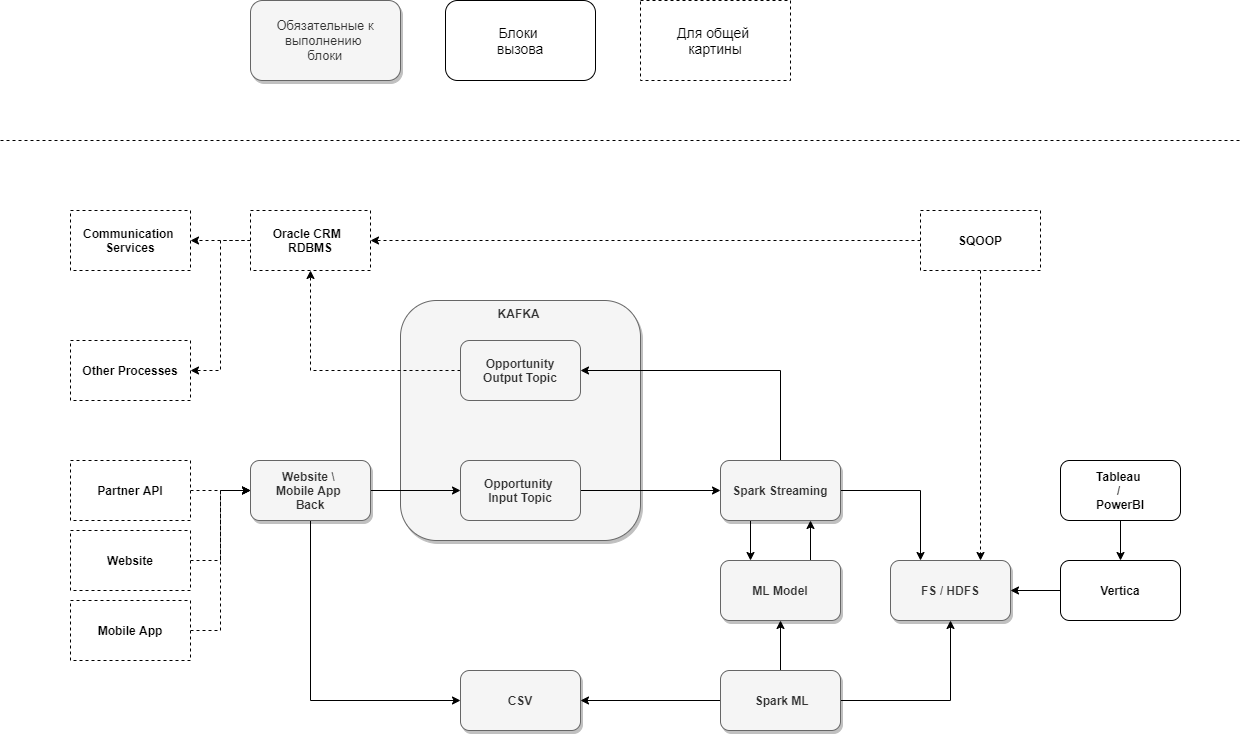

The diagram above was exported from draw.io. Its source (the exported page's mxGraphModel, read from the mxfile embedded in the PNG):
<mxGraphModel dx="2857" dy="2233" grid="1" gridSize="10" guides="1" tooltips="1" connect="1" arrows="1" fold="1" page="1" pageScale="1" pageWidth="826" pageHeight="1169" background="#ffffff" math="0" shadow="0">
  <root>
    <mxCell id="0" />
    <mxCell id="1" parent="0" />
    <mxCell id="H5wyjZ6kGzDite7E-cJy-13" value="KAFKA&amp;nbsp;" style="whiteSpace=wrap;html=1;aspect=fixed;verticalAlign=top;fillColor=#f5f5f5;strokeColor=#666666;fontColor=#333333;rounded=1;shadow=1;fontStyle=1;fontSize=12;" parent="1" vertex="1">
      <mxGeometry x="200" y="240" width="240" height="240" as="geometry" />
    </mxCell>
    <mxCell id="L6vwLU6ZQLawFVmIJwn_-102" value="" style="edgeStyle=orthogonalEdgeStyle;rounded=0;orthogonalLoop=1;jettySize=auto;html=1;fontStyle=1;fontSize=12;" parent="1" source="L6vwLU6ZQLawFVmIJwn_-97" target="L6vwLU6ZQLawFVmIJwn_-101" edge="1">
      <mxGeometry relative="1" as="geometry" />
    </mxCell>
    <mxCell id="L6vwLU6ZQLawFVmIJwn_-141" value="" style="edgeStyle=orthogonalEdgeStyle;rounded=0;orthogonalLoop=1;jettySize=auto;html=1;entryX=1;entryY=0.5;entryDx=0;entryDy=0;fontStyle=1;fontSize=12;" parent="1" source="L6vwLU6ZQLawFVmIJwn_-97" target="L6vwLU6ZQLawFVmIJwn_-138" edge="1">
      <mxGeometry relative="1" as="geometry">
        <mxPoint x="360" y="590" as="targetPoint" />
      </mxGeometry>
    </mxCell>
    <mxCell id="L6vwLU6ZQLawFVmIJwn_-143" value="" style="edgeStyle=orthogonalEdgeStyle;rounded=0;orthogonalLoop=1;jettySize=auto;html=1;entryX=0.5;entryY=1;entryDx=0;entryDy=0;fontStyle=1;fontSize=12;" parent="1" source="L6vwLU6ZQLawFVmIJwn_-97" target="L6vwLU6ZQLawFVmIJwn_-99" edge="1">
      <mxGeometry relative="1" as="geometry">
        <mxPoint x="720" y="590" as="targetPoint" />
      </mxGeometry>
    </mxCell>
    <mxCell id="L6vwLU6ZQLawFVmIJwn_-97" value="&amp;nbsp;Spark ML" style="rounded=1;whiteSpace=wrap;html=1;fillColor=#f5f5f5;strokeColor=#666666;fontColor=#333333;shadow=1;fontStyle=1;fontSize=12;" parent="1" vertex="1">
      <mxGeometry x="520" y="610" width="120" height="60" as="geometry" />
    </mxCell>
    <mxCell id="L6vwLU6ZQLawFVmIJwn_-99" value="FS / HDFS" style="rounded=1;whiteSpace=wrap;html=1;fillColor=#f5f5f5;strokeColor=#666666;fontColor=#333333;shadow=1;fontStyle=1;fontSize=12;" parent="1" vertex="1">
      <mxGeometry x="690" y="500" width="120" height="60" as="geometry" />
    </mxCell>
    <mxCell id="L6vwLU6ZQLawFVmIJwn_-146" value="" style="edgeStyle=orthogonalEdgeStyle;rounded=0;orthogonalLoop=1;jettySize=auto;html=1;entryX=0.25;entryY=0;entryDx=0;entryDy=0;exitX=0.25;exitY=1;exitDx=0;exitDy=0;fontStyle=1;fontSize=12;" parent="1" source="L6vwLU6ZQLawFVmIJwn_-100" target="L6vwLU6ZQLawFVmIJwn_-101" edge="1">
      <mxGeometry relative="1" as="geometry" />
    </mxCell>
    <mxCell id="H5wyjZ6kGzDite7E-cJy-3" value="" style="edgeStyle=orthogonalEdgeStyle;rounded=0;orthogonalLoop=1;jettySize=auto;html=1;exitX=0.5;exitY=0;exitDx=0;exitDy=0;entryX=1;entryY=0.5;entryDx=0;entryDy=0;fontStyle=1;fontSize=12;" parent="1" source="L6vwLU6ZQLawFVmIJwn_-100" target="H5wyjZ6kGzDite7E-cJy-1" edge="1">
      <mxGeometry relative="1" as="geometry">
        <mxPoint x="630" y="270" as="targetPoint" />
      </mxGeometry>
    </mxCell>
    <mxCell id="EK1xawC-oFITLwMHONOP-11" value="" style="edgeStyle=orthogonalEdgeStyle;rounded=0;orthogonalLoop=1;jettySize=auto;html=1;fontSize=12;entryX=0.25;entryY=0;entryDx=0;entryDy=0;" edge="1" parent="1" source="L6vwLU6ZQLawFVmIJwn_-100" target="L6vwLU6ZQLawFVmIJwn_-99">
      <mxGeometry relative="1" as="geometry">
        <mxPoint x="719.9999999999995" y="430" as="targetPoint" />
      </mxGeometry>
    </mxCell>
    <mxCell id="L6vwLU6ZQLawFVmIJwn_-100" value="Spark Streaming" style="rounded=1;whiteSpace=wrap;html=1;fillColor=#f5f5f5;strokeColor=#666666;fontColor=#333333;shadow=1;fontStyle=1;fontSize=12;" parent="1" vertex="1">
      <mxGeometry x="520" y="400" width="120" height="60" as="geometry" />
    </mxCell>
    <mxCell id="L6vwLU6ZQLawFVmIJwn_-147" value="" style="edgeStyle=orthogonalEdgeStyle;rounded=0;orthogonalLoop=1;jettySize=auto;html=1;entryX=0.75;entryY=1;entryDx=0;entryDy=0;exitX=0.75;exitY=0;exitDx=0;exitDy=0;fontStyle=1;fontSize=12;" parent="1" source="L6vwLU6ZQLawFVmIJwn_-101" target="L6vwLU6ZQLawFVmIJwn_-100" edge="1">
      <mxGeometry relative="1" as="geometry" />
    </mxCell>
    <mxCell id="L6vwLU6ZQLawFVmIJwn_-101" value="ML Model" style="rounded=1;whiteSpace=wrap;html=1;fillColor=#f5f5f5;strokeColor=#666666;fontColor=#333333;shadow=1;fontStyle=1;fontSize=12;" parent="1" vertex="1">
      <mxGeometry x="520" y="500" width="120" height="60" as="geometry" />
    </mxCell>
    <mxCell id="L6vwLU6ZQLawFVmIJwn_-116" value="" style="edgeStyle=orthogonalEdgeStyle;rounded=0;orthogonalLoop=1;jettySize=auto;html=1;fontStyle=1;fontSize=12;" parent="1" source="L6vwLU6ZQLawFVmIJwn_-110" target="L6vwLU6ZQLawFVmIJwn_-100" edge="1">
      <mxGeometry relative="1" as="geometry" />
    </mxCell>
    <mxCell id="L6vwLU6ZQLawFVmIJwn_-152" value="" style="edgeStyle=orthogonalEdgeStyle;rounded=0;orthogonalLoop=1;jettySize=auto;html=1;entryX=0.5;entryY=1;entryDx=0;entryDy=0;exitX=0;exitY=0.5;exitDx=0;exitDy=0;dashed=1;fontStyle=1;fontSize=12;" parent="1" source="H5wyjZ6kGzDite7E-cJy-1" target="L6vwLU6ZQLawFVmIJwn_-150" edge="1">
      <mxGeometry relative="1" as="geometry">
        <mxPoint x="180" y="380" as="targetPoint" />
      </mxGeometry>
    </mxCell>
    <mxCell id="L6vwLU6ZQLawFVmIJwn_-110" value="Opportunity &lt;br style=&quot;font-size: 12px&quot;&gt;Input Topic" style="rounded=1;whiteSpace=wrap;html=1;fontStyle=1;fontSize=12;fillColor=#f5f5f5;strokeColor=#666666;fontColor=#333333;" parent="1" vertex="1">
      <mxGeometry x="260" y="400" width="120" height="60" as="geometry" />
    </mxCell>
    <mxCell id="L6vwLU6ZQLawFVmIJwn_-115" value="" style="edgeStyle=orthogonalEdgeStyle;rounded=0;orthogonalLoop=1;jettySize=auto;html=1;exitX=1;exitY=0.5;exitDx=0;exitDy=0;entryX=0;entryY=0.5;entryDx=0;entryDy=0;fontStyle=1;fontSize=12;" parent="1" source="L6vwLU6ZQLawFVmIJwn_-114" target="L6vwLU6ZQLawFVmIJwn_-110" edge="1">
      <mxGeometry relative="1" as="geometry" />
    </mxCell>
    <mxCell id="L6vwLU6ZQLawFVmIJwn_-139" value="" style="edgeStyle=orthogonalEdgeStyle;rounded=0;orthogonalLoop=1;jettySize=auto;html=1;entryX=0;entryY=0.5;entryDx=0;entryDy=0;exitX=0.5;exitY=1;exitDx=0;exitDy=0;fontStyle=1;fontSize=12;" parent="1" source="L6vwLU6ZQLawFVmIJwn_-114" target="L6vwLU6ZQLawFVmIJwn_-138" edge="1">
      <mxGeometry relative="1" as="geometry" />
    </mxCell>
    <mxCell id="L6vwLU6ZQLawFVmIJwn_-114" value="Website \ &lt;br style=&quot;font-size: 12px;&quot;&gt;Mobile App&amp;nbsp;&lt;br style=&quot;font-size: 12px;&quot;&gt;Back" style="rounded=1;whiteSpace=wrap;html=1;fillColor=#f5f5f5;strokeColor=#666666;fontColor=#333333;shadow=1;fontStyle=1;fontSize=12;" parent="1" vertex="1">
      <mxGeometry x="50" y="400" width="120" height="60" as="geometry" />
    </mxCell>
    <mxCell id="L6vwLU6ZQLawFVmIJwn_-138" value="CSV" style="rounded=1;whiteSpace=wrap;html=1;fillColor=#f5f5f5;strokeColor=#666666;fontColor=#333333;shadow=1;fontStyle=1;fontSize=12;" parent="1" vertex="1">
      <mxGeometry x="260" y="610" width="120" height="60" as="geometry" />
    </mxCell>
    <mxCell id="L6vwLU6ZQLawFVmIJwn_-125" value="" style="edgeStyle=orthogonalEdgeStyle;rounded=0;orthogonalLoop=1;jettySize=auto;html=1;entryX=0;entryY=0.5;entryDx=0;entryDy=0;dashed=1;fontStyle=1;fontSize=12;" parent="1" source="L6vwLU6ZQLawFVmIJwn_-121" target="L6vwLU6ZQLawFVmIJwn_-114" edge="1">
      <mxGeometry relative="1" as="geometry">
        <mxPoint x="140" y="380" as="targetPoint" />
      </mxGeometry>
    </mxCell>
    <mxCell id="L6vwLU6ZQLawFVmIJwn_-121" value="Partner API" style="rounded=0;whiteSpace=wrap;html=1;dashed=1;fontStyle=1;fontSize=12;" parent="1" vertex="1">
      <mxGeometry x="-130" y="400" width="120" height="60" as="geometry" />
    </mxCell>
    <mxCell id="L6vwLU6ZQLawFVmIJwn_-123" value="" style="edgeStyle=orthogonalEdgeStyle;rounded=0;orthogonalLoop=1;jettySize=auto;html=1;entryX=0;entryY=0.5;entryDx=0;entryDy=0;dashed=1;fontStyle=1;fontSize=12;" parent="1" source="L6vwLU6ZQLawFVmIJwn_-122" target="L6vwLU6ZQLawFVmIJwn_-114" edge="1">
      <mxGeometry relative="1" as="geometry" />
    </mxCell>
    <mxCell id="L6vwLU6ZQLawFVmIJwn_-122" value="Mobile App" style="rounded=0;whiteSpace=wrap;html=1;dashed=1;fontStyle=1;fontSize=12;" parent="1" vertex="1">
      <mxGeometry x="-130" y="540" width="120" height="60" as="geometry" />
    </mxCell>
    <mxCell id="L6vwLU6ZQLawFVmIJwn_-127" value="" style="edgeStyle=orthogonalEdgeStyle;rounded=0;orthogonalLoop=1;jettySize=auto;html=1;fontStyle=1;fontSize=12;" parent="1" source="L6vwLU6ZQLawFVmIJwn_-126" target="L6vwLU6ZQLawFVmIJwn_-99" edge="1">
      <mxGeometry relative="1" as="geometry" />
    </mxCell>
    <mxCell id="L6vwLU6ZQLawFVmIJwn_-126" value="Vertica" style="rounded=1;whiteSpace=wrap;html=1;fontStyle=1;fontSize=12;" parent="1" vertex="1">
      <mxGeometry x="860" y="500" width="120" height="60" as="geometry" />
    </mxCell>
    <mxCell id="L6vwLU6ZQLawFVmIJwn_-129" value="" style="edgeStyle=orthogonalEdgeStyle;rounded=0;orthogonalLoop=1;jettySize=auto;html=1;fontStyle=1;fontSize=12;" parent="1" source="L6vwLU6ZQLawFVmIJwn_-128" target="L6vwLU6ZQLawFVmIJwn_-126" edge="1">
      <mxGeometry relative="1" as="geometry" />
    </mxCell>
    <mxCell id="L6vwLU6ZQLawFVmIJwn_-128" value="Tableau &lt;br style=&quot;font-size: 12px;&quot;&gt;/ &lt;br style=&quot;font-size: 12px;&quot;&gt;PowerBI" style="rounded=1;whiteSpace=wrap;html=1;fontStyle=1;fontSize=12;" parent="1" vertex="1">
      <mxGeometry x="860" y="400" width="120" height="60" as="geometry" />
    </mxCell>
    <mxCell id="H5wyjZ6kGzDite7E-cJy-12" value="" style="edgeStyle=orthogonalEdgeStyle;rounded=0;orthogonalLoop=1;jettySize=auto;html=1;dashed=1;entryX=1;entryY=0.5;entryDx=0;entryDy=0;fontStyle=1;fontSize=12;" parent="1" source="L6vwLU6ZQLawFVmIJwn_-150" target="EK1xawC-oFITLwMHONOP-3" edge="1">
      <mxGeometry relative="1" as="geometry" />
    </mxCell>
    <mxCell id="EK1xawC-oFITLwMHONOP-5" value="" style="edgeStyle=orthogonalEdgeStyle;rounded=0;orthogonalLoop=1;jettySize=auto;html=1;entryX=1;entryY=0.5;entryDx=0;entryDy=0;dashed=1;fontStyle=1;fontSize=12;" edge="1" parent="1" source="L6vwLU6ZQLawFVmIJwn_-150" target="H5wyjZ6kGzDite7E-cJy-11">
      <mxGeometry relative="1" as="geometry">
        <mxPoint x="110" y="70" as="targetPoint" />
      </mxGeometry>
    </mxCell>
    <mxCell id="L6vwLU6ZQLawFVmIJwn_-150" value="Oracle CRM&amp;nbsp;&amp;nbsp;&lt;br style=&quot;font-size: 12px;&quot;&gt;RDBMS" style="rounded=0;whiteSpace=wrap;html=1;dashed=1;fontStyle=1;fontSize=12;" parent="1" vertex="1">
      <mxGeometry x="50" y="150" width="120" height="60" as="geometry" />
    </mxCell>
    <mxCell id="H5wyjZ6kGzDite7E-cJy-11" value="Communication&amp;nbsp;&lt;br style=&quot;font-size: 12px;&quot;&gt;Services" style="rounded=0;whiteSpace=wrap;html=1;dashed=1;fontStyle=1;fontSize=12;" parent="1" vertex="1">
      <mxGeometry x="-130" y="150" width="120" height="60" as="geometry" />
    </mxCell>
    <mxCell id="L6vwLU6ZQLawFVmIJwn_-155" value="" style="edgeStyle=orthogonalEdgeStyle;rounded=0;orthogonalLoop=1;jettySize=auto;html=1;entryX=0.75;entryY=0;entryDx=0;entryDy=0;dashed=1;fontStyle=1;fontSize=12;" parent="1" source="L6vwLU6ZQLawFVmIJwn_-153" target="L6vwLU6ZQLawFVmIJwn_-99" edge="1">
      <mxGeometry relative="1" as="geometry">
        <mxPoint x="670" y="350" as="targetPoint" />
      </mxGeometry>
    </mxCell>
    <mxCell id="L6vwLU6ZQLawFVmIJwn_-157" value="" style="edgeStyle=orthogonalEdgeStyle;rounded=0;orthogonalLoop=1;jettySize=auto;html=1;dashed=1;fontStyle=1;fontSize=12;" parent="1" source="L6vwLU6ZQLawFVmIJwn_-153" target="L6vwLU6ZQLawFVmIJwn_-150" edge="1">
      <mxGeometry relative="1" as="geometry">
        <mxPoint x="530" y="240" as="targetPoint" />
      </mxGeometry>
    </mxCell>
    <mxCell id="L6vwLU6ZQLawFVmIJwn_-153" value="SQOOP" style="rounded=0;whiteSpace=wrap;html=1;dashed=1;fontStyle=1;fontSize=12;" parent="1" vertex="1">
      <mxGeometry x="720" y="150" width="120" height="60" as="geometry" />
    </mxCell>
    <mxCell id="H5wyjZ6kGzDite7E-cJy-1" value="Opportunity&lt;br style=&quot;font-size: 12px&quot;&gt;Output Topic" style="rounded=1;whiteSpace=wrap;html=1;fontStyle=1;fontSize=12;fillColor=#f5f5f5;strokeColor=#666666;fontColor=#333333;" parent="1" vertex="1">
      <mxGeometry x="260" y="280" width="120" height="60" as="geometry" />
    </mxCell>
    <mxCell id="H5wyjZ6kGzDite7E-cJy-6" value="" style="edgeStyle=orthogonalEdgeStyle;rounded=0;orthogonalLoop=1;jettySize=auto;html=1;entryX=0;entryY=0.5;entryDx=0;entryDy=0;dashed=1;fontStyle=1;fontSize=12;" parent="1" source="H5wyjZ6kGzDite7E-cJy-4" target="L6vwLU6ZQLawFVmIJwn_-114" edge="1">
      <mxGeometry relative="1" as="geometry">
        <mxPoint x="70" y="490" as="targetPoint" />
      </mxGeometry>
    </mxCell>
    <mxCell id="H5wyjZ6kGzDite7E-cJy-4" value="Website" style="rounded=0;whiteSpace=wrap;html=1;dashed=1;fontStyle=1;fontSize=12;" parent="1" vertex="1">
      <mxGeometry x="-130" y="470" width="120" height="60" as="geometry" />
    </mxCell>
    <mxCell id="EK1xawC-oFITLwMHONOP-3" value="Other Processes" style="rounded=0;whiteSpace=wrap;html=1;dashed=1;fontStyle=1;fontSize=12;" vertex="1" parent="1">
      <mxGeometry x="-130" y="280" width="120" height="60" as="geometry" />
    </mxCell>
    <mxCell id="EK1xawC-oFITLwMHONOP-6" value="Для общей &lt;br&gt;картины" style="rounded=0;whiteSpace=wrap;html=1;dashed=1;fontSize=14;" vertex="1" parent="1">
      <mxGeometry x="440" y="-60" width="150" height="80" as="geometry" />
    </mxCell>
    <mxCell id="EK1xawC-oFITLwMHONOP-7" value="Обязательные к выполнению &lt;br style=&quot;font-size: 13px;&quot;&gt;блоки" style="rounded=1;whiteSpace=wrap;html=1;fillColor=#f5f5f5;strokeColor=#666666;fontColor=#333333;shadow=1;fontSize=13;fontStyle=0" vertex="1" parent="1">
      <mxGeometry x="50" y="-60" width="150" height="80" as="geometry" />
    </mxCell>
    <mxCell id="EK1xawC-oFITLwMHONOP-8" value="Блоки&amp;nbsp;&lt;br style=&quot;font-size: 14px;&quot;&gt;вызова" style="rounded=1;whiteSpace=wrap;html=1;fontSize=14;fontStyle=0" vertex="1" parent="1">
      <mxGeometry x="245" y="-60" width="150" height="80" as="geometry" />
    </mxCell>
    <mxCell id="EK1xawC-oFITLwMHONOP-9" value="" style="endArrow=none;dashed=1;html=1;fontSize=12;" edge="1" parent="1">
      <mxGeometry width="50" height="50" relative="1" as="geometry">
        <mxPoint x="-200" y="80" as="sourcePoint" />
        <mxPoint x="1040" y="80" as="targetPoint" />
      </mxGeometry>
    </mxCell>
  </root>
</mxGraphModel>